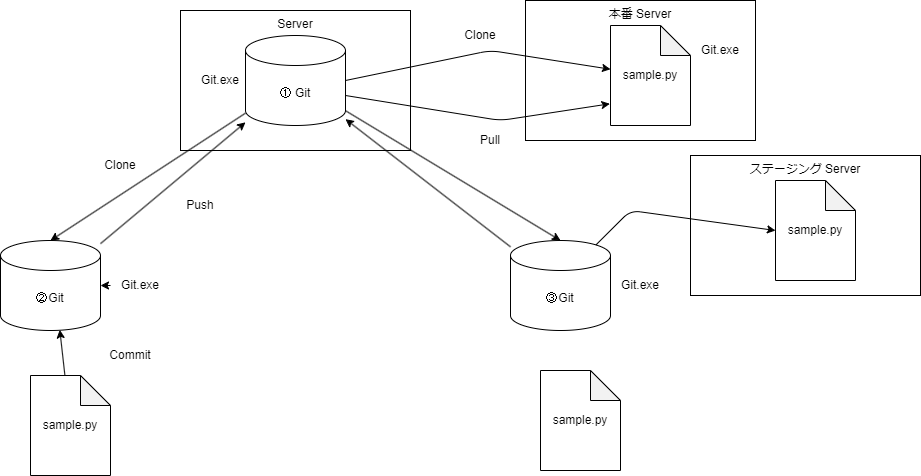

The diagram above was exported from draw.io. Its source (the exported page's mxGraphModel, read from the mxfile embedded in the PNG):
<mxGraphModel dx="933" dy="534" grid="1" gridSize="10" guides="1" tooltips="1" connect="1" arrows="1" fold="1" page="1" pageScale="1" pageWidth="1100" pageHeight="850" math="0" shadow="0">
  <root>
    <mxCell id="0" />
    <mxCell id="1" parent="0" />
    <mxCell id="20" style="edgeStyle=none;html=1;entryX=0.593;entryY=0.993;entryDx=0;entryDy=0;entryPerimeter=0;" edge="1" parent="1" source="3" target="5">
      <mxGeometry relative="1" as="geometry" />
    </mxCell>
    <mxCell id="3" value="sample.py" style="shape=note;whiteSpace=wrap;html=1;backgroundOutline=1;darkOpacity=0.05;" vertex="1" parent="1">
      <mxGeometry x="60" y="375" width="80" height="100" as="geometry" />
    </mxCell>
    <mxCell id="8" value="Server" style="rounded=0;whiteSpace=wrap;html=1;verticalAlign=top;" vertex="1" parent="1">
      <mxGeometry x="210" y="10" width="230" height="140" as="geometry" />
    </mxCell>
    <mxCell id="13" style="edgeStyle=none;html=1;entryX=0.5;entryY=0;entryDx=0;entryDy=0;entryPerimeter=0;" edge="1" parent="1" source="4" target="5">
      <mxGeometry relative="1" as="geometry" />
    </mxCell>
    <mxCell id="14" style="edgeStyle=none;html=1;entryX=0.5;entryY=0;entryDx=0;entryDy=0;entryPerimeter=0;" edge="1" parent="1" source="4" target="6">
      <mxGeometry relative="1" as="geometry" />
    </mxCell>
    <mxCell id="4" value="① Git" style="shape=cylinder3;whiteSpace=wrap;html=1;boundedLbl=1;backgroundOutline=1;size=15;" vertex="1" parent="1">
      <mxGeometry x="275" y="35" width="100" height="90" as="geometry" />
    </mxCell>
    <mxCell id="9" style="edgeStyle=none;html=1;" edge="1" parent="1" source="5" target="4">
      <mxGeometry relative="1" as="geometry" />
    </mxCell>
    <mxCell id="5" value="②Git" style="shape=cylinder3;whiteSpace=wrap;html=1;boundedLbl=1;backgroundOutline=1;size=15;" vertex="1" parent="1">
      <mxGeometry x="30" y="240" width="100" height="90" as="geometry" />
    </mxCell>
    <mxCell id="10" style="edgeStyle=none;html=1;" edge="1" parent="1" source="6" target="4">
      <mxGeometry relative="1" as="geometry" />
    </mxCell>
    <mxCell id="6" value="③Git" style="shape=cylinder3;whiteSpace=wrap;html=1;boundedLbl=1;backgroundOutline=1;size=15;" vertex="1" parent="1">
      <mxGeometry x="540" y="240" width="100" height="90" as="geometry" />
    </mxCell>
    <mxCell id="7" value="sample.py" style="shape=note;whiteSpace=wrap;html=1;backgroundOutline=1;darkOpacity=0.05;" vertex="1" parent="1">
      <mxGeometry x="570" y="370" width="80" height="100" as="geometry" />
    </mxCell>
    <mxCell id="11" value="本番 Server" style="rounded=0;whiteSpace=wrap;html=1;verticalAlign=top;" vertex="1" parent="1">
      <mxGeometry x="555" width="230" height="140" as="geometry" />
    </mxCell>
    <mxCell id="12" value="sample.py" style="shape=note;whiteSpace=wrap;html=1;backgroundOutline=1;darkOpacity=0.05;" vertex="1" parent="1">
      <mxGeometry x="640" y="25" width="80" height="100" as="geometry" />
    </mxCell>
    <mxCell id="32" value="" style="edgeStyle=none;html=1;" edge="1" parent="1" source="15" target="5">
      <mxGeometry relative="1" as="geometry" />
    </mxCell>
    <mxCell id="15" value="Git.exe" style="text;html=1;strokeColor=none;fillColor=none;align=center;verticalAlign=middle;whiteSpace=wrap;rounded=0;" vertex="1" parent="1">
      <mxGeometry x="140" y="270" width="60" height="30" as="geometry" />
    </mxCell>
    <mxCell id="16" value="Git.exe" style="text;html=1;strokeColor=none;fillColor=none;align=center;verticalAlign=middle;whiteSpace=wrap;rounded=0;" vertex="1" parent="1">
      <mxGeometry x="640" y="270" width="60" height="30" as="geometry" />
    </mxCell>
    <mxCell id="17" value="Git.exe" style="text;html=1;strokeColor=none;fillColor=none;align=center;verticalAlign=middle;whiteSpace=wrap;rounded=0;" vertex="1" parent="1">
      <mxGeometry x="220" y="65" width="60" height="30" as="geometry" />
    </mxCell>
    <mxCell id="18" value="Clone" style="text;html=1;strokeColor=none;fillColor=none;align=center;verticalAlign=middle;whiteSpace=wrap;rounded=0;" vertex="1" parent="1">
      <mxGeometry x="120" y="150" width="60" height="30" as="geometry" />
    </mxCell>
    <mxCell id="19" value="Commit" style="text;html=1;strokeColor=none;fillColor=none;align=center;verticalAlign=middle;whiteSpace=wrap;rounded=0;" vertex="1" parent="1">
      <mxGeometry x="130" y="340" width="60" height="30" as="geometry" />
    </mxCell>
    <mxCell id="21" value="Push" style="text;html=1;strokeColor=none;fillColor=none;align=center;verticalAlign=middle;whiteSpace=wrap;rounded=0;" vertex="1" parent="1">
      <mxGeometry x="200" y="190" width="60" height="30" as="geometry" />
    </mxCell>
    <mxCell id="22" style="edgeStyle=none;html=1;exitX=1;exitY=0.5;exitDx=0;exitDy=0;exitPerimeter=0;" edge="1" parent="1" source="4" target="12">
      <mxGeometry relative="1" as="geometry">
        <Array as="points">
          <mxPoint x="520" y="50" />
        </Array>
      </mxGeometry>
    </mxCell>
    <mxCell id="23" value="Git.exe" style="text;html=1;strokeColor=none;fillColor=none;align=center;verticalAlign=middle;whiteSpace=wrap;rounded=0;" vertex="1" parent="1">
      <mxGeometry x="720" y="35" width="60" height="30" as="geometry" />
    </mxCell>
    <mxCell id="24" value="Clone" style="text;html=1;strokeColor=none;fillColor=none;align=center;verticalAlign=middle;whiteSpace=wrap;rounded=0;" vertex="1" parent="1">
      <mxGeometry x="480" y="20" width="60" height="30" as="geometry" />
    </mxCell>
    <mxCell id="27" style="edgeStyle=none;html=1;exitX=1;exitY=0;exitDx=0;exitDy=60;exitPerimeter=0;entryX=-0.008;entryY=0.783;entryDx=0;entryDy=0;entryPerimeter=0;" edge="1" parent="1" source="4" target="12">
      <mxGeometry relative="1" as="geometry">
        <mxPoint x="385" y="90" as="sourcePoint" />
        <mxPoint x="650" y="78.75" as="targetPoint" />
        <Array as="points">
          <mxPoint x="530" y="120" />
        </Array>
      </mxGeometry>
    </mxCell>
    <mxCell id="28" value="Pull" style="text;html=1;strokeColor=none;fillColor=none;align=center;verticalAlign=middle;whiteSpace=wrap;rounded=0;" vertex="1" parent="1">
      <mxGeometry x="490" y="125" width="60" height="30" as="geometry" />
    </mxCell>
    <mxCell id="29" value="ステージング Server" style="rounded=0;whiteSpace=wrap;html=1;verticalAlign=top;" vertex="1" parent="1">
      <mxGeometry x="720" y="155" width="230" height="140" as="geometry" />
    </mxCell>
    <mxCell id="30" value="sample.py" style="shape=note;whiteSpace=wrap;html=1;backgroundOutline=1;darkOpacity=0.05;" vertex="1" parent="1">
      <mxGeometry x="805" y="180" width="80" height="100" as="geometry" />
    </mxCell>
    <mxCell id="31" style="edgeStyle=none;html=1;exitX=0.855;exitY=0;exitDx=0;exitDy=4.35;exitPerimeter=0;entryX=0;entryY=0.5;entryDx=0;entryDy=0;entryPerimeter=0;" edge="1" parent="1" source="6" target="30">
      <mxGeometry relative="1" as="geometry">
        <mxPoint x="385" y="105" as="sourcePoint" />
        <mxPoint x="649.3599999999999" y="113.29999999999995" as="targetPoint" />
        <Array as="points">
          <mxPoint x="660" y="210" />
        </Array>
      </mxGeometry>
    </mxCell>
  </root>
</mxGraphModel>